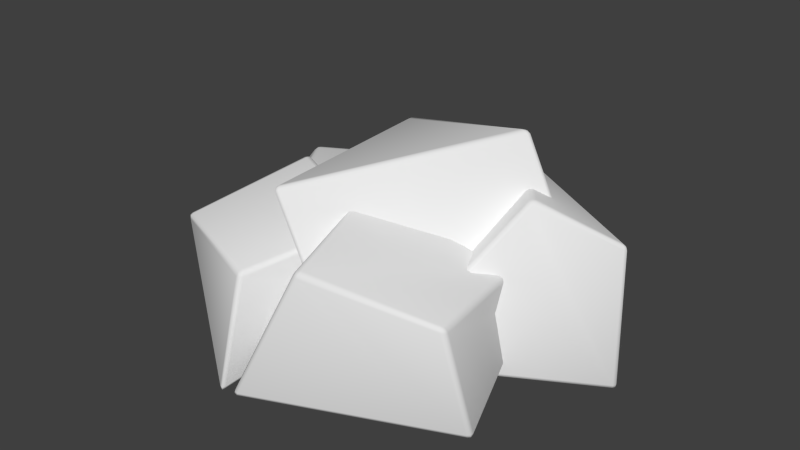 # Source: resource.blend  (saved by Blender 2.92.15; exported with 4.5.12 LTS)
import bpy
from mathutils import Matrix  # noqa: F401  (used for matrix-valued properties, if any)

bpy.ops.wm.read_factory_settings(use_empty=True)
scene = bpy.context.scene
scene.name = 'Scene'

# ---- collections
col_collection_1 = bpy.data.collections.new('Collection 1'); scene.collection.children.link(col_collection_1)

# ---- world
world_material = bpy.data.worlds.new('Material'); scene.world = world_material
world_material.use_sun_shadow = False
world_material.sun_shadow_jitter_overblur = 0.0
world_material.cycles.sampling_method = 'MANUAL'
world_material.cycles.sample_map_resolution = 256

# ---- meshes
me_stain = bpy.data.meshes.new('stain')
me_stain.from_pydata([(0.3752, 0.05344, 0.003482), (0.2817, -0.1801, -0.2759), (0.4618, 0.104, 0.4019), (0.5205, -0.2312, 0.3491), (-0.02185, 0.2484, 0.115), (-0.1369, -0.03694, 0.03027), (0.0648, 0.1694, 0.5134), (-0.09125, -0.2249, 0.6219), (-0.1491, 0.2919, 0.3731), (0.09785, -0.2015, 0.3789), (-0.2822, 0.1554, -0.1049), (-0.4203, -0.08715, -0.0992), (0.3023, 0.4051, -0.1789), (0.5492, -0.08831, -0.1731), (-0.2045, 0.287, -0.2758), (0.006496, -0.154, -0.3939), (0.6242, 0.1394, -0.197), (0.6352, -0.32, -0.1931), (0.4009, 0.2682, -0.05137), (0.1789, -0.162, 0.3274), (0.1902, 0.05063, -0.5279), (0.2436, -0.3224, -0.6249), (0.1325, 0.213, -0.4054), (-0.2221, -0.04391, -0.1833), (-0.1601, 0.07614, 0.4969), (-0.1624, -0.266, 0.5974), (-0.532, 0.08483, 0.358), (-0.5682, -0.1444, 0.2394), (-0.00512, 0.1455, 0.136), (-0.04137, -0.1309, 0.01737), (-0.377, 0.2014, -0.002845), (-0.4132, -0.07502, -0.1215), (-0.275, 0.1249, 0.2284), (-0.3389, -0.1025, 0.2168), (-0.5119, 0.1313, -0.1812), (-0.7577, -0.08471, -0.3105), (-0.02523, 0.1546, -0.2657), (0.3988, -0.1895, -0.2368), (-0.1063, 0.04054, -0.6404), (-0.04964, -0.1149, -0.7278)], [], [(3, 2, 6, 7), (1, 0, 2, 3), (5, 1, 3, 7), (0, 4, 6, 2), (7, 6, 4, 5), (5, 4, 0, 1), (9, 8, 10, 11), (11, 10, 14, 15), (13, 9, 11, 15), (15, 14, 12, 13), (8, 12, 14, 10), (19, 18, 22, 23), (17, 16, 18, 19), (21, 17, 19, 23), (16, 20, 22, 18), (23, 22, 20, 21), (21, 20, 16, 17), (27, 26, 30, 31), (25, 24, 26, 27), (29, 25, 27, 31), (24, 28, 30, 26), (31, 30, 28, 29), (29, 28, 24, 25), (13, 12, 8, 9), (35, 34, 38, 39), (33, 32, 34, 35), (37, 33, 35, 39), (32, 36, 38, 34), (39, 38, 36, 37), (37, 36, 32, 33)])
me_stain.polygons.foreach_set('use_smooth', [True] * 30)
_uv = me_stain.uv_layers.new(name='UVMap')
_uv.uv.foreach_set('vector', [0.375, 0.0, 0.625, 0.0, 0.625, 0.25, 0.375, 0.25, 0.375, 0.25, 0.625, 0.25, 0.625, 0.5, 0.375, 0.5, 0.375, 0.5, 0.625, 0.5, 0.625, 0.75, 0.375, 0.75, 0.375, 0.75, 0.625, 0.75, 0.625, 1.0, 0.375, 1.0, 0.125, 0.5, 0.375, 0.5, 0.375, 0.75, 0.125, 0.75, 0.625, 0.5, 0.875, 0.5, 0.875, 0.75, 0.625, 0.75, 0.375, 0.25, 0.625, 0.25, 0.625, 0.5, 0.375, 0.5, 0.375, 0.0, 0.625, 0.0, 0.625, 0.25, 0.375, 0.25, 0.375, 0.5, 0.625, 0.5, 0.625, 0.75, 0.375, 0.75, 0.125, 0.5, 0.375, 0.5, 0.375, 0.75, 0.125, 0.75, 0.375, 0.75, 0.625, 0.75, 0.625, 1.0, 0.375, 1.0, 0.375, 0.0, 0.625, 0.0, 0.625, 0.25, 0.375, 0.25, 0.375, 0.25, 0.625, 0.25, 0.625, 0.5, 0.375, 0.5, 0.375, 0.5, 0.625, 0.5, 0.625, 0.75, 0.375, 0.75, 0.375, 0.75, 0.625, 0.75, 0.625, 1.0, 0.375, 1.0, 0.125, 0.5, 0.375, 0.5, 0.375, 0.75, 0.125, 0.75, 0.625, 0.5, 0.875, 0.5, 0.875, 0.75, 0.625, 0.75, 0.375, 0.0, 0.625, 0.0, 0.625, 0.25, 0.375, 0.25, 0.375, 0.25, 0.625, 0.25, 0.625, 0.5, 0.375, 0.5, 0.375, 0.5, 0.625, 0.5, 0.625, 0.75, 0.375, 0.75, 0.375, 0.75, 0.625, 0.75, 0.625, 1.0, 0.375, 1.0, 0.125, 0.5, 0.375, 0.5, 0.375, 0.75, 0.125, 0.75, 0.625, 0.5, 0.875, 0.5, 0.875, 0.75, 0.625, 0.75, 0.625, 0.5, 0.875, 0.5, 0.875, 0.75, 0.625, 0.75, 0.375, 0.0, 0.625, 0.0, 0.625, 0.25, 0.375, 0.25, 0.375, 0.25, 0.625, 0.25, 0.625, 0.5, 0.375, 0.5, 0.375, 0.5, 0.625, 0.5, 0.625, 0.75, 0.375, 0.75, 0.375, 0.75, 0.625, 0.75, 0.625, 1.0, 0.375, 1.0, 0.125, 0.5, 0.375, 0.5, 0.375, 0.75, 0.125, 0.75, 0.625, 0.5, 0.875, 0.5, 0.875, 0.75, 0.625, 0.75])
me_stain.use_remesh_preserve_volume = False
me_stain.use_remesh_preserve_attributes = False
me_stain.use_mirror_vertex_groups = False
me_stain.update()

# ---- objects
ob_stain = bpy.data.objects.new('stain', me_stain)

# ---- transforms, parenting, visibility, modifiers, constraints
ob_stain.location = (0.0, 0.0, 0.1)
ob_stain.rotation_euler = (1.571, 0.0, 0.0)
ob_stain.color = (1.0, 1.0, 0.0, 1.0)
ob_stain.display_type = 'SOLID'
ob_stain.lineart.crease_threshold = 0.0
_m = ob_stain.modifiers.new('Bevel', 'BEVEL')
_m.width = 0.015
_m.width_pct = 0.015
_m.segments = 2

# ---- collection membership
col_collection_1.objects.link(ob_stain)

# ---- scene / render settings (as saved in the file)
scene.frame_start = 1; scene.frame_end = 250; scene.frame_set(1)
scene.render.engine = 'BLENDER_EEVEE_NEXT'
scene.render.resolution_percentage = 50
scene.render.dither_intensity = 0.0
scene.cycles.use_denoising = False
scene.cycles.samples = 10
scene.cycles.sampling_pattern = 'TABULATED_SOBOL'
scene.cycles.light_sampling_threshold = 0.0
scene.cycles.use_adaptive_sampling = False
scene.cycles.use_light_tree = False
scene.cycles.blur_glossy = 0.0
scene.cycles.volume_bounces = 1
scene.cycles.pixel_filter_type = 'GAUSSIAN'
scene.cycles.sample_clamp_indirect = 0.0
scene.view_settings.view_transform = 'Standard'
bpy.context.view_layer.update()

# ---- added for rendering (the .blend has no active camera and no usable light): camera, sun
cam_auto = bpy.data.cameras.new('AutoCamera')
cam_auto.lens = 50.0
cam_auto.sensor_width = 36.0
cam_auto.clip_end = 1000.0
ob_auto_camera = bpy.data.objects.new('AutoCamera', cam_auto)
scene.collection.objects.link(ob_auto_camera)
ob_auto_camera.location = (1.82912, -2.21007, 1.64889)
ob_auto_camera.rotation_euler = (1.09748, -7.21219e-08, 0.694738)
scene.camera = ob_auto_camera
light_auto_sun = bpy.data.lights.new('AutoSun', 'SUN')
light_auto_sun.energy = 3.0
light_auto_sun.angle = 0.0523599
ob_auto_sun = bpy.data.objects.new('AutoSun', light_auto_sun)
scene.collection.objects.link(ob_auto_sun)
ob_auto_sun.rotation_euler = (0.872665, 0.174533, 0.523599)
bpy.context.view_layer.update()
